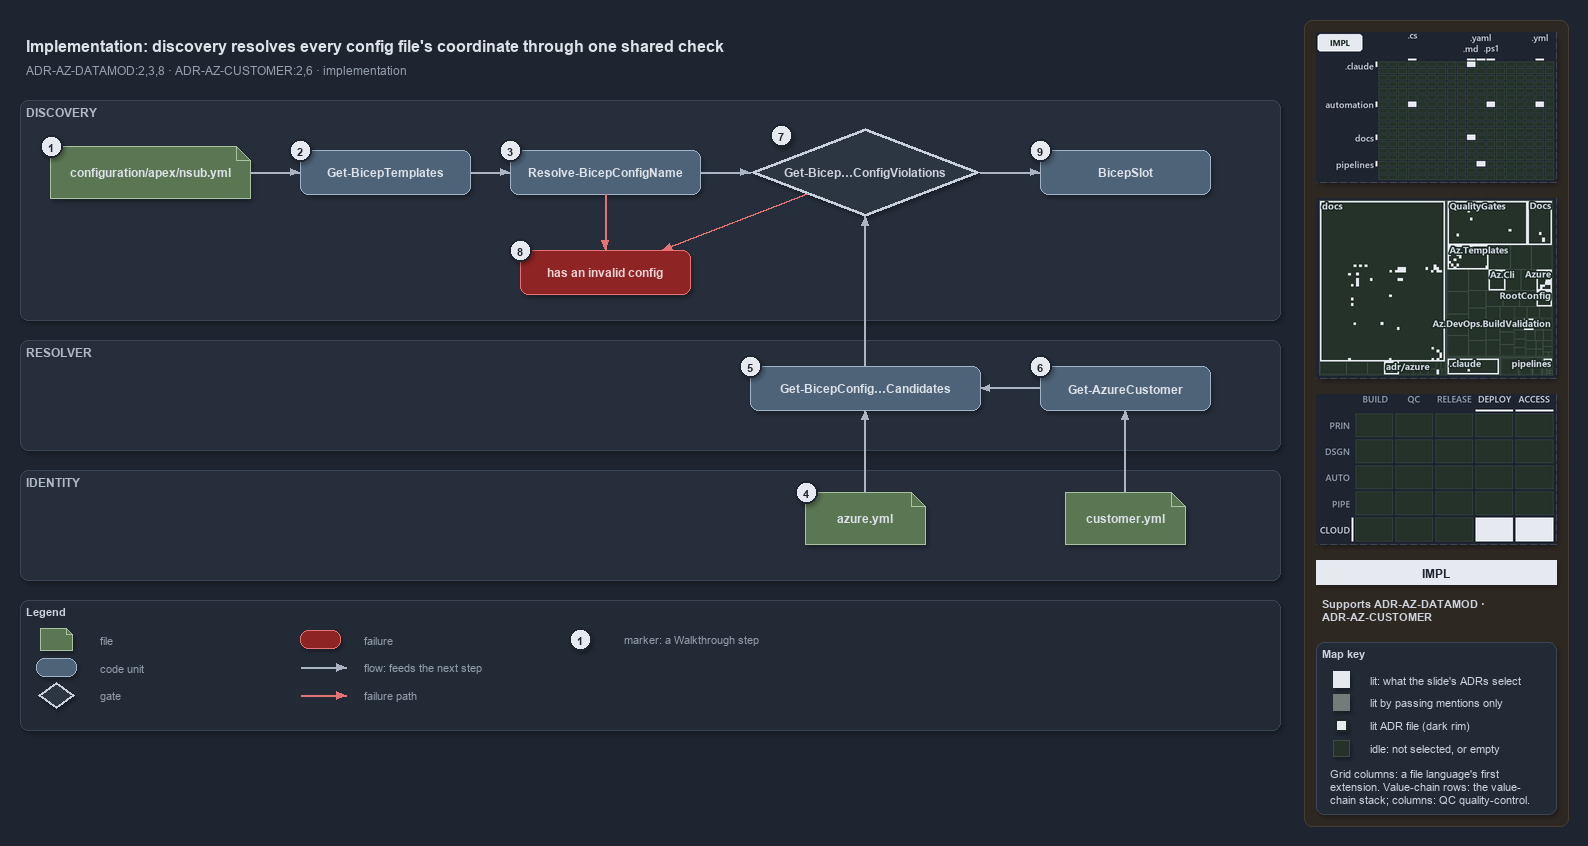

The diagram above was exported from draw.io. Its source (the exported page's mxGraphModel, read from the mxfile embedded in the PNG):
<mxGraphModel dx="1024" dy="768" grid="0" gridSize="10" guides="1" tooltips="1" connect="1" arrows="1" fold="1" page="1" pageScale="1" pageWidth="1572" pageHeight="720" background="#1E2430" math="0" shadow="1">
  <root>
    <mxCell id="0" />
    <mxCell id="1" parent="0" />
    <mxCell id="sidebar-bg" value="" style="rounded=1;arcSize=2;html=1;fillColor=#2E2823;strokeColor=#453C33;shadow=0;" vertex="1" parent="1">
      <mxGeometry x="1304" y="4" width="264" height="806" as="geometry" />
    </mxCell>
    <mxCell id="title" value="Implementation: discovery resolves every config file's coordinate through one shared check" style="text;html=1;align=left;verticalAlign=middle;fontSize=16;fontStyle=1;fontColor=#DDE2E9;" vertex="1" parent="1">
      <mxGeometry x="20" y="14" width="1260" height="30" as="geometry" />
    </mxCell>
    <mxCell id="subtitle" value="ADR-AZ-DATAMOD:2,3,8 · ADR-AZ-CUSTOMER:2,6 · implementation" style="text;html=1;align=left;verticalAlign=middle;fontSize=12;fontColor=#949FAE;" vertex="1" parent="1">
      <mxGeometry x="20" y="44" width="1240" height="20" as="geometry" />
    </mxCell>
    <mxCell id="band-discovery" value="DISCOVERY" style="rounded=1;html=1;arcSize=3;fillColor=#262E3B;strokeColor=#3A4555;verticalAlign=top;align=left;spacingLeft=8;fontStyle=1;fontSize=12;fontColor=#B0BAC7;" vertex="1" parent="1">
      <mxGeometry x="20" y="84" width="1260" height="220" as="geometry" />
    </mxCell>
    <mxCell id="band-resolver" value="RESOLVER" style="rounded=1;html=1;arcSize=3;fillColor=#262E3B;strokeColor=#3A4555;verticalAlign=top;align=left;spacingLeft=8;fontStyle=1;fontSize=12;fontColor=#B0BAC7;" vertex="1" parent="1">
      <mxGeometry x="20" y="324" width="1260" height="110" as="geometry" />
    </mxCell>
    <mxCell id="band-identity" value="IDENTITY" style="rounded=1;html=1;arcSize=3;fillColor=#262E3B;strokeColor=#3A4555;verticalAlign=top;align=left;spacingLeft=8;fontStyle=1;fontSize=12;fontColor=#B0BAC7;" vertex="1" parent="1">
      <mxGeometry x="20" y="454" width="1260" height="110" as="geometry" />
    </mxCell>
    <mxCell id="f-config" value="&lt;b&gt;configuration/apex/nsub.yml&lt;/b&gt;" style="shape=note;size=14;whiteSpace=wrap;html=1;fillColor=#5B7653;strokeColor=#A9C29F;fontColor=#DDE2E9;fontSize=12;" vertex="1" parent="1">
      <mxGeometry x="50" y="130" width="200" height="52" as="geometry" />
    </mxCell>
    <mxCell id="c-gbt" value="&lt;b&gt;Get-BicepTemplates&lt;/b&gt;" style="rounded=1;whiteSpace=wrap;html=1;arcSize=20;fillColor=#4E6378;strokeColor=#9FB3C8;fontColor=#DDE2E9;fontSize=12;" vertex="1" parent="1">
      <mxGeometry x="300" y="134" width="170" height="44" as="geometry" />
    </mxCell>
    <mxCell id="c-resolve" value="&lt;b&gt;Resolve-BicepConfigName&lt;/b&gt;" style="rounded=1;whiteSpace=wrap;html=1;arcSize=20;fillColor=#4E6378;strokeColor=#9FB3C8;fontColor=#DDE2E9;fontSize=12;" vertex="1" parent="1">
      <mxGeometry x="510" y="134" width="190" height="44" as="geometry" />
    </mxCell>
    <mxCell id="g-check" value="&lt;b&gt;Get-Bicep…ConfigViolations&lt;/b&gt;" style="rhombus;whiteSpace=wrap;html=1;fillColor=#2C3542;strokeColor=#C7D0DB;strokeWidth=3;fontColor=#CDD3DC;fontSize=12;" vertex="1" parent="1">
      <mxGeometry x="750" y="112" width="230" height="88" as="geometry" />
    </mxCell>
    <mxCell id="c-slot" value="&lt;b&gt;BicepSlot&lt;/b&gt;" style="rounded=1;whiteSpace=wrap;html=1;arcSize=20;fillColor=#4E6378;strokeColor=#9FB3C8;fontColor=#DDE2E9;fontSize=12;" vertex="1" parent="1">
      <mxGeometry x="1040" y="134" width="170" height="44" as="geometry" />
    </mxCell>
    <mxCell id="x-throw" value="&lt;b&gt;has an invalid config&lt;/b&gt;" style="rounded=1;whiteSpace=wrap;html=1;arcSize=20;fillColor=#8E2424;strokeColor=#E57373;fontColor=#EFD4D4;fontSize=12;" vertex="1" parent="1">
      <mxGeometry x="520" y="234" width="170" height="44" as="geometry" />
    </mxCell>
    <mxCell id="c-cand" value="&lt;b&gt;Get-BicepConfig…Candidates&lt;/b&gt;" style="rounded=1;whiteSpace=wrap;html=1;arcSize=20;fillColor=#4E6378;strokeColor=#9FB3C8;fontColor=#DDE2E9;fontSize=12;" vertex="1" parent="1">
      <mxGeometry x="750" y="350" width="230" height="44" as="geometry" />
    </mxCell>
    <mxCell id="c-cust" value="&lt;b&gt;Get-AzureCustomer&lt;/b&gt;" style="rounded=1;whiteSpace=wrap;html=1;arcSize=20;fillColor=#4E6378;strokeColor=#9FB3C8;fontColor=#DDE2E9;fontSize=12;" vertex="1" parent="1">
      <mxGeometry x="1040" y="350" width="170" height="44" as="geometry" />
    </mxCell>
    <mxCell id="f-azure" value="&lt;b&gt;azure.yml&lt;/b&gt;" style="shape=note;size=14;whiteSpace=wrap;html=1;fillColor=#5B7653;strokeColor=#A9C29F;fontColor=#DDE2E9;fontSize=12;" vertex="1" parent="1">
      <mxGeometry x="805" y="476" width="120" height="52" as="geometry" />
    </mxCell>
    <mxCell id="f-customer" value="&lt;b&gt;customer.yml&lt;/b&gt;" style="shape=note;size=14;whiteSpace=wrap;html=1;fillColor=#5B7653;strokeColor=#A9C29F;fontColor=#DDE2E9;fontSize=12;" vertex="1" parent="1">
      <mxGeometry x="1065" y="476" width="120" height="52" as="geometry" />
    </mxCell>
    <mxCell id="e-config-gbt" value="" style="edgeStyle=orthogonalEdgeStyle;rounded=1;html=1;fontSize=10;fontColor=#CDD3DC;endArrow=block;strokeColor=#AAB4C3;shadow=0;" edge="1" parent="1" source="f-config" target="c-gbt">
      <mxGeometry relative="1" as="geometry" />
    </mxCell>
    <mxCell id="e-gbt-resolve" value="" style="edgeStyle=orthogonalEdgeStyle;rounded=1;html=1;fontSize=10;fontColor=#CDD3DC;endArrow=block;strokeColor=#AAB4C3;shadow=0;" edge="1" parent="1" source="c-gbt" target="c-resolve">
      <mxGeometry relative="1" as="geometry" />
    </mxCell>
    <mxCell id="e-resolve-check" value="" style="edgeStyle=orthogonalEdgeStyle;rounded=1;html=1;fontSize=10;fontColor=#CDD3DC;endArrow=block;strokeColor=#AAB4C3;shadow=0;" edge="1" parent="1" source="c-resolve" target="g-check">
      <mxGeometry relative="1" as="geometry" />
    </mxCell>
    <mxCell id="e-check-slot" value="" style="edgeStyle=orthogonalEdgeStyle;rounded=1;html=1;fontSize=10;fontColor=#CDD3DC;endArrow=block;strokeColor=#AAB4C3;shadow=0;" edge="1" parent="1" source="g-check" target="c-slot">
      <mxGeometry relative="1" as="geometry" />
    </mxCell>
    <mxCell id="e-cand-check" value="" style="edgeStyle=orthogonalEdgeStyle;rounded=1;html=1;fontSize=10;fontColor=#CDD3DC;endArrow=block;strokeColor=#AAB4C3;shadow=0;" edge="1" parent="1" source="c-cand" target="g-check">
      <mxGeometry relative="1" as="geometry" />
    </mxCell>
    <mxCell id="e-cust-cand" value="" style="edgeStyle=orthogonalEdgeStyle;rounded=1;html=1;fontSize=10;fontColor=#CDD3DC;endArrow=block;strokeColor=#AAB4C3;shadow=0;" edge="1" parent="1" source="c-cust" target="c-cand">
      <mxGeometry relative="1" as="geometry" />
    </mxCell>
    <mxCell id="e-azure-cand" value="" style="edgeStyle=orthogonalEdgeStyle;rounded=1;html=1;fontSize=10;fontColor=#CDD3DC;endArrow=block;strokeColor=#AAB4C3;shadow=0;" edge="1" parent="1" source="f-azure" target="c-cand">
      <mxGeometry relative="1" as="geometry" />
    </mxCell>
    <mxCell id="e-customer-cust" value="" style="edgeStyle=orthogonalEdgeStyle;rounded=1;html=1;fontSize=10;fontColor=#CDD3DC;endArrow=block;strokeColor=#AAB4C3;shadow=0;" edge="1" parent="1" source="f-customer" target="c-cust">
      <mxGeometry relative="1" as="geometry" />
    </mxCell>
    <mxCell id="e-resolve-throw" value="" style="edgeStyle=orthogonalEdgeStyle;rounded=1;html=1;fontSize=10;fontColor=#CDD3DC;endArrow=block;strokeColor=#E57373;shadow=0;" edge="1" parent="1" source="c-resolve" target="x-throw">
      <mxGeometry relative="1" as="geometry" />
    </mxCell>
    <mxCell id="port-check-sw" value="" style="text;html=1;strokeColor=none;fillColor=none;" vertex="1" parent="1">
      <mxGeometry x="807" y="178" width="1" height="1" as="geometry" />
    </mxCell>
    <mxCell id="e-check-throw" value="" style="edgeStyle=orthogonalEdgeStyle;rounded=1;html=1;fontSize=10;fontColor=#CDD3DC;endArrow=block;strokeColor=#E57373;shadow=0;" edge="1" parent="1" source="port-check-sw" target="x-throw">
      <mxGeometry relative="1" as="geometry" />
    </mxCell>
    <mxCell id="mark-1" value="1" style="ellipse;html=1;fillColor=#E6EAF0;strokeColor=#1E2430;strokeWidth=2;fontColor=#1E2430;fontStyle=1;fontSize=11;" vertex="1" parent="1">
      <mxGeometry x="40" y="119" width="22" height="22" as="geometry" />
    </mxCell>
    <mxCell id="mark-2" value="2" style="ellipse;html=1;fillColor=#E6EAF0;strokeColor=#1E2430;strokeWidth=2;fontColor=#1E2430;fontStyle=1;fontSize=11;" vertex="1" parent="1">
      <mxGeometry x="289" y="123" width="22" height="22" as="geometry" />
    </mxCell>
    <mxCell id="mark-3" value="3" style="ellipse;html=1;fillColor=#E6EAF0;strokeColor=#1E2430;strokeWidth=2;fontColor=#1E2430;fontStyle=1;fontSize=11;" vertex="1" parent="1">
      <mxGeometry x="499" y="123" width="22" height="22" as="geometry" />
    </mxCell>
    <mxCell id="mark-4" value="4" style="ellipse;html=1;fillColor=#E6EAF0;strokeColor=#1E2430;strokeWidth=2;fontColor=#1E2430;fontStyle=1;fontSize=11;" vertex="1" parent="1">
      <mxGeometry x="795" y="465" width="22" height="22" as="geometry" />
    </mxCell>
    <mxCell id="mark-5" value="5" style="ellipse;html=1;fillColor=#E6EAF0;strokeColor=#1E2430;strokeWidth=2;fontColor=#1E2430;fontStyle=1;fontSize=11;" vertex="1" parent="1">
      <mxGeometry x="739" y="339" width="22" height="22" as="geometry" />
    </mxCell>
    <mxCell id="mark-6" value="6" style="ellipse;html=1;fillColor=#E6EAF0;strokeColor=#1E2430;strokeWidth=2;fontColor=#1E2430;fontStyle=1;fontSize=11;" vertex="1" parent="1">
      <mxGeometry x="1029" y="339" width="22" height="22" as="geometry" />
    </mxCell>
    <mxCell id="mark-7" value="7" style="ellipse;html=1;fillColor=#E6EAF0;strokeColor=#1E2430;strokeWidth=2;fontColor=#1E2430;fontStyle=1;fontSize=11;" vertex="1" parent="1">
      <mxGeometry x="770" y="108" width="22" height="22" as="geometry" />
    </mxCell>
    <mxCell id="mark-8" value="8" style="ellipse;html=1;fillColor=#E6EAF0;strokeColor=#1E2430;strokeWidth=2;fontColor=#1E2430;fontStyle=1;fontSize=11;" vertex="1" parent="1">
      <mxGeometry x="509" y="223" width="22" height="22" as="geometry" />
    </mxCell>
    <mxCell id="mark-9" value="9" style="ellipse;html=1;fillColor=#E6EAF0;strokeColor=#1E2430;strokeWidth=2;fontColor=#1E2430;fontStyle=1;fontSize=11;" vertex="1" parent="1">
      <mxGeometry x="1029" y="123" width="22" height="22" as="geometry" />
    </mxCell>
    <mxCell id="legend" value="&lt;b&gt;Legend&lt;/b&gt;" style="rounded=1;whiteSpace=wrap;html=1;arcSize=6;fillColor=#222A36;strokeColor=#3A4555;align=left;verticalAlign=top;spacing=8;fontSize=11;fontColor=#CDD3DC;" vertex="1" parent="1">
      <mxGeometry x="20" y="584" width="1260" height="130" as="geometry" />
    </mxCell>
    <mxCell id="lg-0-0" value="" style="shape=note;size=6;html=1;fillColor=#5B7653;strokeColor=#A9C29F;" vertex="1" parent="1">
      <mxGeometry x="40" y="612" width="32" height="22" as="geometry" />
    </mxCell>
    <mxCell id="lg-0-0-t" value="file" style="text;html=1;align=left;verticalAlign=middle;fontSize=11;fontColor=#949FAE;" vertex="1" parent="1">
      <mxGeometry x="94" y="613" width="200" height="20" as="geometry" />
    </mxCell>
    <mxCell id="lg-0-1" value="" style="rounded=1;html=1;arcSize=20;fillColor=#4E6378;strokeColor=#9FB3C8;" vertex="1" parent="1">
      <mxGeometry x="36" y="642" width="40" height="18" as="geometry" />
    </mxCell>
    <mxCell id="lg-0-1-t" value="code unit" style="text;html=1;align=left;verticalAlign=middle;fontSize=11;fontColor=#949FAE;" vertex="1" parent="1">
      <mxGeometry x="94" y="641" width="200" height="20" as="geometry" />
    </mxCell>
    <mxCell id="lg-0-2" value="" style="rhombus;html=1;fillColor=#2C3542;strokeColor=#C7D0DB;strokeWidth=2;fontColor=#CDD3DC;" vertex="1" parent="1">
      <mxGeometry x="38" y="666" width="36" height="26" as="geometry" />
    </mxCell>
    <mxCell id="lg-0-2-t" value="gate" style="text;html=1;align=left;verticalAlign=middle;fontSize=11;fontColor=#949FAE;" vertex="1" parent="1">
      <mxGeometry x="94" y="669" width="200" height="20" as="geometry" />
    </mxCell>
    <mxCell id="lg-1-0" value="" style="rounded=1;html=1;arcSize=20;fillColor=#8E2424;strokeColor=#E57373;" vertex="1" parent="1">
      <mxGeometry x="300" y="614" width="40" height="18" as="geometry" />
    </mxCell>
    <mxCell id="lg-1-0-t" value="failure" style="text;html=1;align=left;verticalAlign=middle;fontSize=11;fontColor=#949FAE;" vertex="1" parent="1">
      <mxGeometry x="358" y="613" width="220" height="20" as="geometry" />
    </mxCell>
    <mxCell id="lg-1-1-a" value="" style="text;html=1;strokeColor=none;fillColor=none;" vertex="1" parent="1">
      <mxGeometry x="300" y="651" width="1" height="1" as="geometry" />
    </mxCell>
    <mxCell id="lg-1-1-b" value="" style="text;html=1;strokeColor=none;fillColor=none;" vertex="1" parent="1">
      <mxGeometry x="346" y="651" width="1" height="1" as="geometry" />
    </mxCell>
    <mxCell id="lg-1-1" value="" style="edgeStyle=orthogonalEdgeStyle;rounded=1;html=1;fontSize=10;fontColor=#CDD3DC;endArrow=block;strokeColor=#AAB4C3;shadow=0;" edge="1" parent="1" source="lg-1-1-a" target="lg-1-1-b">
      <mxGeometry relative="1" as="geometry" />
    </mxCell>
    <mxCell id="lg-1-1-t" value="flow: feeds the next step" style="text;html=1;align=left;verticalAlign=middle;fontSize=11;fontColor=#949FAE;" vertex="1" parent="1">
      <mxGeometry x="358" y="641" width="220" height="20" as="geometry" />
    </mxCell>
    <mxCell id="lg-1-2-a" value="" style="text;html=1;strokeColor=none;fillColor=none;" vertex="1" parent="1">
      <mxGeometry x="300" y="679" width="1" height="1" as="geometry" />
    </mxCell>
    <mxCell id="lg-1-2-b" value="" style="text;html=1;strokeColor=none;fillColor=none;" vertex="1" parent="1">
      <mxGeometry x="346" y="679" width="1" height="1" as="geometry" />
    </mxCell>
    <mxCell id="lg-1-2" value="" style="edgeStyle=orthogonalEdgeStyle;rounded=1;html=1;fontSize=10;fontColor=#CDD3DC;endArrow=block;strokeColor=#E57373;shadow=0;" edge="1" parent="1" source="lg-1-2-a" target="lg-1-2-b">
      <mxGeometry relative="1" as="geometry" />
    </mxCell>
    <mxCell id="lg-1-2-t" value="failure path" style="text;html=1;align=left;verticalAlign=middle;fontSize=11;fontColor=#949FAE;" vertex="1" parent="1">
      <mxGeometry x="358" y="669" width="220" height="20" as="geometry" />
    </mxCell>
    <mxCell id="lg-2-0" value="1" style="ellipse;html=1;fillColor=#E6EAF0;strokeColor=#1E2430;strokeWidth=2;fontColor=#1E2430;fontStyle=1;fontSize=11;" vertex="1" parent="1">
      <mxGeometry x="569" y="612" width="22" height="22" as="geometry" />
    </mxCell>
    <mxCell id="lg-2-0-t" value="marker: a Walkthrough step" style="text;html=1;align=left;verticalAlign=middle;fontSize=11;fontColor=#949FAE;" vertex="1" parent="1">
      <mxGeometry x="618" y="613" width="220" height="20" as="geometry" />
    </mxCell>
    <mxCell id="minimap-grid" value="" style="shape=image;imageAspect=0;rounded=1;arcSize=4;whiteSpace=wrap;html=1;fillColor=#262E3B;strokeColor=#3A4555;dashed=1;fontColor=#949FAE;fontSize=11;image=data:image/png,(base64 omitted: 11744 chars);" vertex="1" parent="1">
      <mxGeometry x="1316" y="16" width="240" height="150" as="geometry" />
    </mxCell>
    <mxCell id="minimap-tree" value="" style="shape=image;imageAspect=0;rounded=1;arcSize=4;whiteSpace=wrap;html=1;fillColor=#262E3B;strokeColor=#3A4555;dashed=1;fontColor=#949FAE;fontSize=11;image=data:image/png,(base64 omitted: 32944 chars);" vertex="1" parent="1">
      <mxGeometry x="1316" y="182" width="240" height="180" as="geometry" />
    </mxCell>
    <mxCell id="minimap-chain" value="" style="shape=image;imageAspect=0;rounded=1;arcSize=4;whiteSpace=wrap;html=1;fillColor=#262E3B;strokeColor=#3A4555;dashed=1;fontColor=#949FAE;fontSize=11;image=data:image/png,(base64 omitted: 13548 chars);" vertex="1" parent="1">
      <mxGeometry x="1316" y="378" width="240" height="150" as="geometry" />
    </mxCell>
    <mxCell id="lens-badge" value="IMPL" style="rounded=0;whiteSpace=wrap;html=1;align=center;verticalAlign=middle;fontSize=12;fontStyle=1;fontColor=#1E2430;fillColor=#E6EAF0;strokeColor=none;" vertex="1" parent="1">
      <mxGeometry x="1316" y="544" width="240" height="24" as="geometry" />
    </mxCell>
    <mxCell id="supports" value="&lt;b&gt;Supports&lt;/b&gt; ADR-AZ-DATAMOD &amp;#183;&lt;br&gt;ADR-AZ-CUSTOMER" style="text;html=1;whiteSpace=wrap;align=left;verticalAlign=top;fontSize=11;fontColor=#CDD3DC;" vertex="1" parent="1">
      <mxGeometry x="1316" y="576" width="240" height="38" as="geometry" />
    </mxCell>
    <mxCell id="mapkey" value="&lt;b&gt;Map key&lt;/b&gt;" style="rounded=1;arcSize=6;whiteSpace=wrap;html=1;align=left;verticalAlign=top;fontSize=11;fontColor=#CDD3DC;fillColor=#222A36;strokeColor=#3A4555;spacingLeft=8;spacingTop=2;" vertex="1" parent="1">
      <mxGeometry x="1316" y="626" width="240" height="172" as="geometry" />
    </mxCell>
    <mxCell id="mapkey-lit" value="" style="rounded=0;html=1;fillColor=#E6EAF0;strokeColor=#E6EAF0;" vertex="1" parent="1">
      <mxGeometry x="1333.0" y="655.0" width="16" height="16" as="geometry" />
    </mxCell>
    <mxCell id="mapkey-lit-text" value="lit: what the slide's ADRs select" style="text;html=1;align=left;verticalAlign=middle;fontSize=11;fontColor=#CDD3DC;" vertex="1" parent="1">
      <mxGeometry x="1364" y="653" width="184" height="20" as="geometry" />
    </mxCell>
    <mxCell id="mapkey-touched" value="" style="rounded=0;html=1;fillColor=#727C79;strokeColor=#727C79;" vertex="1" parent="1">
      <mxGeometry x="1333.0" y="678.0" width="16" height="16" as="geometry" />
    </mxCell>
    <mxCell id="mapkey-touched-text" value="lit by passing mentions only" style="text;html=1;align=left;verticalAlign=middle;fontSize=11;fontColor=#CDD3DC;" vertex="1" parent="1">
      <mxGeometry x="1364" y="676" width="184" height="20" as="geometry" />
    </mxCell>
    <mxCell id="mapkey-adr" value="" style="rounded=0;html=1;fillColor=#E6EAF0;strokeColor=#1C2A24;strokeWidth=2;" vertex="1" parent="1">
      <mxGeometry x="1335.0" y="703.0" width="12" height="12" as="geometry" />
    </mxCell>
    <mxCell id="mapkey-adr-text" value="lit ADR file (dark rim)" style="text;html=1;align=left;verticalAlign=middle;fontSize=11;fontColor=#CDD3DC;" vertex="1" parent="1">
      <mxGeometry x="1364" y="699" width="184" height="20" as="geometry" />
    </mxCell>
    <mxCell id="mapkey-idle" value="" style="rounded=0;html=1;fillColor=#243229;strokeColor=#3B4D43;" vertex="1" parent="1">
      <mxGeometry x="1333.0" y="724.0" width="16" height="16" as="geometry" />
    </mxCell>
    <mxCell id="mapkey-idle-text" value="idle: not selected, or empty" style="text;html=1;align=left;verticalAlign=middle;fontSize=11;fontColor=#CDD3DC;" vertex="1" parent="1">
      <mxGeometry x="1364" y="722" width="184" height="20" as="geometry" />
    </mxCell>
    <mxCell id="mapkey-codes" value="Grid columns: a file language's first&lt;br&gt;extension. Value-chain rows: the value-&lt;br&gt;chain stack; columns: QC quality-control." style="text;html=1;align=left;verticalAlign=top;whiteSpace=wrap;fontSize=11;fontColor=#CDD3DC;" vertex="1" parent="1">
      <mxGeometry x="1324" y="746" width="224" height="46" as="geometry" />
    </mxCell>
  </root>
</mxGraphModel>